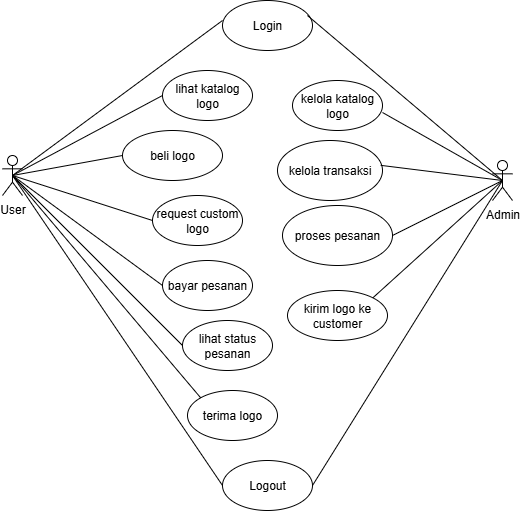

The diagram above was exported from draw.io. Its source (the exported page's mxGraphModel, read from the mxfile embedded in the PNG):
<mxGraphModel dx="786" dy="516" grid="1" gridSize="10" guides="1" tooltips="1" connect="1" arrows="1" fold="1" page="1" pageScale="1" pageWidth="827" pageHeight="1169" math="0" shadow="0">
  <root>
    <mxCell id="WIyWlLk6GJQsqaUBKTNV-0" />
    <mxCell id="WIyWlLk6GJQsqaUBKTNV-1" parent="WIyWlLk6GJQsqaUBKTNV-0" />
    <mxCell id="1uGyhjWPo-6Lhae7BOiX-0" value="Login" style="ellipse;whiteSpace=wrap;html=1;" parent="WIyWlLk6GJQsqaUBKTNV-1" vertex="1">
      <mxGeometry x="280" width="90" height="50" as="geometry" />
    </mxCell>
    <mxCell id="1uGyhjWPo-6Lhae7BOiX-1" value="User" style="shape=umlActor;verticalLabelPosition=bottom;verticalAlign=top;html=1;outlineConnect=0;" parent="WIyWlLk6GJQsqaUBKTNV-1" vertex="1">
      <mxGeometry x="60" y="155" width="20" height="40" as="geometry" />
    </mxCell>
    <mxCell id="1uGyhjWPo-6Lhae7BOiX-2" value="Admin" style="shape=umlActor;verticalLabelPosition=bottom;verticalAlign=top;html=1;outlineConnect=0;" parent="WIyWlLk6GJQsqaUBKTNV-1" vertex="1">
      <mxGeometry x="550" y="160" width="20" height="40" as="geometry" />
    </mxCell>
    <mxCell id="1uGyhjWPo-6Lhae7BOiX-3" value="kelola transaksi" style="ellipse;whiteSpace=wrap;html=1;" parent="WIyWlLk6GJQsqaUBKTNV-1" vertex="1">
      <mxGeometry x="335" y="140" width="105" height="60" as="geometry" />
    </mxCell>
    <mxCell id="1uGyhjWPo-6Lhae7BOiX-4" value="kelola katalog logo" style="ellipse;whiteSpace=wrap;html=1;" parent="WIyWlLk6GJQsqaUBKTNV-1" vertex="1">
      <mxGeometry x="350" y="80" width="90" height="50" as="geometry" />
    </mxCell>
    <mxCell id="1uGyhjWPo-6Lhae7BOiX-5" value="request custom logo" style="ellipse;whiteSpace=wrap;html=1;" parent="WIyWlLk6GJQsqaUBKTNV-1" vertex="1">
      <mxGeometry x="210" y="195" width="90" height="50" as="geometry" />
    </mxCell>
    <mxCell id="1uGyhjWPo-6Lhae7BOiX-6" value="beli logo" style="ellipse;whiteSpace=wrap;html=1;" parent="WIyWlLk6GJQsqaUBKTNV-1" vertex="1">
      <mxGeometry x="180" y="130" width="100" height="50" as="geometry" />
    </mxCell>
    <mxCell id="1uGyhjWPo-6Lhae7BOiX-7" value="lihat katalog logo" style="ellipse;whiteSpace=wrap;html=1;" parent="WIyWlLk6GJQsqaUBKTNV-1" vertex="1">
      <mxGeometry x="220" y="70" width="90" height="50" as="geometry" />
    </mxCell>
    <mxCell id="1uGyhjWPo-6Lhae7BOiX-8" value="proses pesanan" style="ellipse;whiteSpace=wrap;html=1;" parent="WIyWlLk6GJQsqaUBKTNV-1" vertex="1">
      <mxGeometry x="340" y="205" width="110" height="60" as="geometry" />
    </mxCell>
    <mxCell id="1uGyhjWPo-6Lhae7BOiX-9" value="bayar pesanan" style="ellipse;whiteSpace=wrap;html=1;" parent="WIyWlLk6GJQsqaUBKTNV-1" vertex="1">
      <mxGeometry x="220" y="260" width="90" height="50" as="geometry" />
    </mxCell>
    <mxCell id="1uGyhjWPo-6Lhae7BOiX-11" value="Logout" style="ellipse;whiteSpace=wrap;html=1;" parent="WIyWlLk6GJQsqaUBKTNV-1" vertex="1">
      <mxGeometry x="280" y="460" width="90" height="50" as="geometry" />
    </mxCell>
    <mxCell id="1uGyhjWPo-6Lhae7BOiX-13" value="" style="endArrow=none;html=1;rounded=0;exitX=0.5;exitY=0.5;exitDx=0;exitDy=0;exitPerimeter=0;" parent="WIyWlLk6GJQsqaUBKTNV-1" source="1uGyhjWPo-6Lhae7BOiX-1" edge="1">
      <mxGeometry width="50" height="50" relative="1" as="geometry">
        <mxPoint x="390" y="260" as="sourcePoint" />
        <mxPoint x="280" y="20" as="targetPoint" />
      </mxGeometry>
    </mxCell>
    <mxCell id="1uGyhjWPo-6Lhae7BOiX-14" value="" style="endArrow=none;html=1;rounded=0;entryX=0;entryY=0.5;entryDx=0;entryDy=0;exitX=0.5;exitY=0.5;exitDx=0;exitDy=0;exitPerimeter=0;" parent="WIyWlLk6GJQsqaUBKTNV-1" source="1uGyhjWPo-6Lhae7BOiX-1" target="1uGyhjWPo-6Lhae7BOiX-7" edge="1">
      <mxGeometry width="50" height="50" relative="1" as="geometry">
        <mxPoint x="80" y="170" as="sourcePoint" />
        <mxPoint x="440" y="210" as="targetPoint" />
      </mxGeometry>
    </mxCell>
    <mxCell id="1uGyhjWPo-6Lhae7BOiX-15" value="" style="endArrow=none;html=1;rounded=0;entryX=0;entryY=0.5;entryDx=0;entryDy=0;exitX=0.5;exitY=0.5;exitDx=0;exitDy=0;exitPerimeter=0;" parent="WIyWlLk6GJQsqaUBKTNV-1" source="1uGyhjWPo-6Lhae7BOiX-1" target="1uGyhjWPo-6Lhae7BOiX-6" edge="1">
      <mxGeometry width="50" height="50" relative="1" as="geometry">
        <mxPoint x="210" y="169" as="sourcePoint" />
        <mxPoint x="330" y="100" as="targetPoint" />
      </mxGeometry>
    </mxCell>
    <mxCell id="1uGyhjWPo-6Lhae7BOiX-16" value="" style="endArrow=none;html=1;rounded=0;entryX=0;entryY=0.5;entryDx=0;entryDy=0;exitX=0.5;exitY=0.5;exitDx=0;exitDy=0;exitPerimeter=0;" parent="WIyWlLk6GJQsqaUBKTNV-1" source="1uGyhjWPo-6Lhae7BOiX-1" target="1uGyhjWPo-6Lhae7BOiX-5" edge="1">
      <mxGeometry width="50" height="50" relative="1" as="geometry">
        <mxPoint x="140" y="289" as="sourcePoint" />
        <mxPoint x="260" y="220" as="targetPoint" />
      </mxGeometry>
    </mxCell>
    <mxCell id="1uGyhjWPo-6Lhae7BOiX-17" value="" style="endArrow=none;html=1;rounded=0;entryX=0;entryY=0.5;entryDx=0;entryDy=0;exitX=0.5;exitY=0.5;exitDx=0;exitDy=0;exitPerimeter=0;" parent="WIyWlLk6GJQsqaUBKTNV-1" source="1uGyhjWPo-6Lhae7BOiX-1" target="1uGyhjWPo-6Lhae7BOiX-9" edge="1">
      <mxGeometry width="50" height="50" relative="1" as="geometry">
        <mxPoint x="200" y="299" as="sourcePoint" />
        <mxPoint x="320" y="230" as="targetPoint" />
      </mxGeometry>
    </mxCell>
    <mxCell id="1uGyhjWPo-6Lhae7BOiX-19" value="" style="endArrow=none;html=1;rounded=0;entryX=0;entryY=0.5;entryDx=0;entryDy=0;exitX=0.5;exitY=0.5;exitDx=0;exitDy=0;exitPerimeter=0;" parent="WIyWlLk6GJQsqaUBKTNV-1" source="1uGyhjWPo-6Lhae7BOiX-1" target="1uGyhjWPo-6Lhae7BOiX-11" edge="1">
      <mxGeometry width="50" height="50" relative="1" as="geometry">
        <mxPoint x="90" y="170" as="sourcePoint" />
        <mxPoint x="260" y="360" as="targetPoint" />
      </mxGeometry>
    </mxCell>
    <mxCell id="1uGyhjWPo-6Lhae7BOiX-20" value="" style="endArrow=none;html=1;rounded=0;entryX=0.5;entryY=0.5;entryDx=0;entryDy=0;entryPerimeter=0;exitX=0.944;exitY=0.3;exitDx=0;exitDy=0;exitPerimeter=0;" parent="WIyWlLk6GJQsqaUBKTNV-1" source="1uGyhjWPo-6Lhae7BOiX-0" target="1uGyhjWPo-6Lhae7BOiX-2" edge="1">
      <mxGeometry width="50" height="50" relative="1" as="geometry">
        <mxPoint x="380" as="sourcePoint" />
        <mxPoint x="440" y="210" as="targetPoint" />
      </mxGeometry>
    </mxCell>
    <mxCell id="1uGyhjWPo-6Lhae7BOiX-21" value="" style="endArrow=none;html=1;rounded=0;exitX=1;exitY=0.64;exitDx=0;exitDy=0;exitPerimeter=0;entryX=0.5;entryY=0.5;entryDx=0;entryDy=0;entryPerimeter=0;" parent="WIyWlLk6GJQsqaUBKTNV-1" source="1uGyhjWPo-6Lhae7BOiX-4" target="1uGyhjWPo-6Lhae7BOiX-2" edge="1">
      <mxGeometry width="50" height="50" relative="1" as="geometry">
        <mxPoint x="510" y="149" as="sourcePoint" />
        <mxPoint x="530" y="170" as="targetPoint" />
      </mxGeometry>
    </mxCell>
    <mxCell id="1uGyhjWPo-6Lhae7BOiX-22" value="" style="endArrow=none;html=1;rounded=0;exitX=0.983;exitY=0.414;exitDx=0;exitDy=0;exitPerimeter=0;entryX=0.5;entryY=0.5;entryDx=0;entryDy=0;entryPerimeter=0;" parent="WIyWlLk6GJQsqaUBKTNV-1" source="1uGyhjWPo-6Lhae7BOiX-3" target="1uGyhjWPo-6Lhae7BOiX-2" edge="1">
      <mxGeometry width="50" height="50" relative="1" as="geometry">
        <mxPoint x="460" y="170" as="sourcePoint" />
        <mxPoint x="530" y="170" as="targetPoint" />
      </mxGeometry>
    </mxCell>
    <mxCell id="1uGyhjWPo-6Lhae7BOiX-23" value="" style="endArrow=none;html=1;rounded=0;exitX=1;exitY=0.5;exitDx=0;exitDy=0;" parent="WIyWlLk6GJQsqaUBKTNV-1" source="1uGyhjWPo-6Lhae7BOiX-8" edge="1">
      <mxGeometry width="50" height="50" relative="1" as="geometry">
        <mxPoint x="530" y="319" as="sourcePoint" />
        <mxPoint x="560" y="180" as="targetPoint" />
      </mxGeometry>
    </mxCell>
    <mxCell id="1uGyhjWPo-6Lhae7BOiX-25" value="" style="endArrow=none;html=1;rounded=0;exitX=1;exitY=0.5;exitDx=0;exitDy=0;entryX=0.5;entryY=0.5;entryDx=0;entryDy=0;entryPerimeter=0;" parent="WIyWlLk6GJQsqaUBKTNV-1" source="1uGyhjWPo-6Lhae7BOiX-11" target="1uGyhjWPo-6Lhae7BOiX-2" edge="1">
      <mxGeometry width="50" height="50" relative="1" as="geometry">
        <mxPoint x="630" y="359" as="sourcePoint" />
        <mxPoint x="750" y="290" as="targetPoint" />
      </mxGeometry>
    </mxCell>
    <mxCell id="qxpHn48Y4UbbxvLGz706-0" value="lihat status pesanan" style="ellipse;whiteSpace=wrap;html=1;" parent="WIyWlLk6GJQsqaUBKTNV-1" vertex="1">
      <mxGeometry x="240" y="320" width="90" height="50" as="geometry" />
    </mxCell>
    <mxCell id="qxpHn48Y4UbbxvLGz706-1" value="" style="endArrow=none;html=1;rounded=0;fontSize=12;startSize=8;endSize=8;curved=1;exitX=0.5;exitY=0.5;exitDx=0;exitDy=0;exitPerimeter=0;entryX=0;entryY=0.5;entryDx=0;entryDy=0;" parent="WIyWlLk6GJQsqaUBKTNV-1" source="1uGyhjWPo-6Lhae7BOiX-1" target="qxpHn48Y4UbbxvLGz706-0" edge="1">
      <mxGeometry width="50" height="50" relative="1" as="geometry">
        <mxPoint x="280" y="300" as="sourcePoint" />
        <mxPoint x="330" y="250" as="targetPoint" />
      </mxGeometry>
    </mxCell>
    <mxCell id="qxpHn48Y4UbbxvLGz706-2" value="kirim logo ke customer" style="ellipse;whiteSpace=wrap;html=1;" parent="WIyWlLk6GJQsqaUBKTNV-1" vertex="1">
      <mxGeometry x="345" y="290" width="100" height="50" as="geometry" />
    </mxCell>
    <mxCell id="qxpHn48Y4UbbxvLGz706-3" value="" style="endArrow=none;html=1;rounded=0;fontSize=12;startSize=8;endSize=8;curved=1;exitX=1;exitY=0;exitDx=0;exitDy=0;" parent="WIyWlLk6GJQsqaUBKTNV-1" source="qxpHn48Y4UbbxvLGz706-2" edge="1">
      <mxGeometry width="50" height="50" relative="1" as="geometry">
        <mxPoint x="320" y="300" as="sourcePoint" />
        <mxPoint x="560" y="180" as="targetPoint" />
      </mxGeometry>
    </mxCell>
    <mxCell id="TPfyQt-GAiB4wnfoA9S2-0" value="terima logo" style="ellipse;whiteSpace=wrap;html=1;" parent="WIyWlLk6GJQsqaUBKTNV-1" vertex="1">
      <mxGeometry x="245" y="390" width="90" height="50" as="geometry" />
    </mxCell>
    <mxCell id="fUB_2YszrhRSo84a94Tr-0" value="" style="endArrow=none;html=1;rounded=0;fontSize=12;startSize=8;endSize=8;curved=1;entryX=0.5;entryY=0.5;entryDx=0;entryDy=0;entryPerimeter=0;exitX=0;exitY=0;exitDx=0;exitDy=0;" parent="WIyWlLk6GJQsqaUBKTNV-1" source="TPfyQt-GAiB4wnfoA9S2-0" target="1uGyhjWPo-6Lhae7BOiX-1" edge="1">
      <mxGeometry width="50" height="50" relative="1" as="geometry">
        <mxPoint x="300" y="380" as="sourcePoint" />
        <mxPoint x="70" y="180" as="targetPoint" />
      </mxGeometry>
    </mxCell>
  </root>
</mxGraphModel>